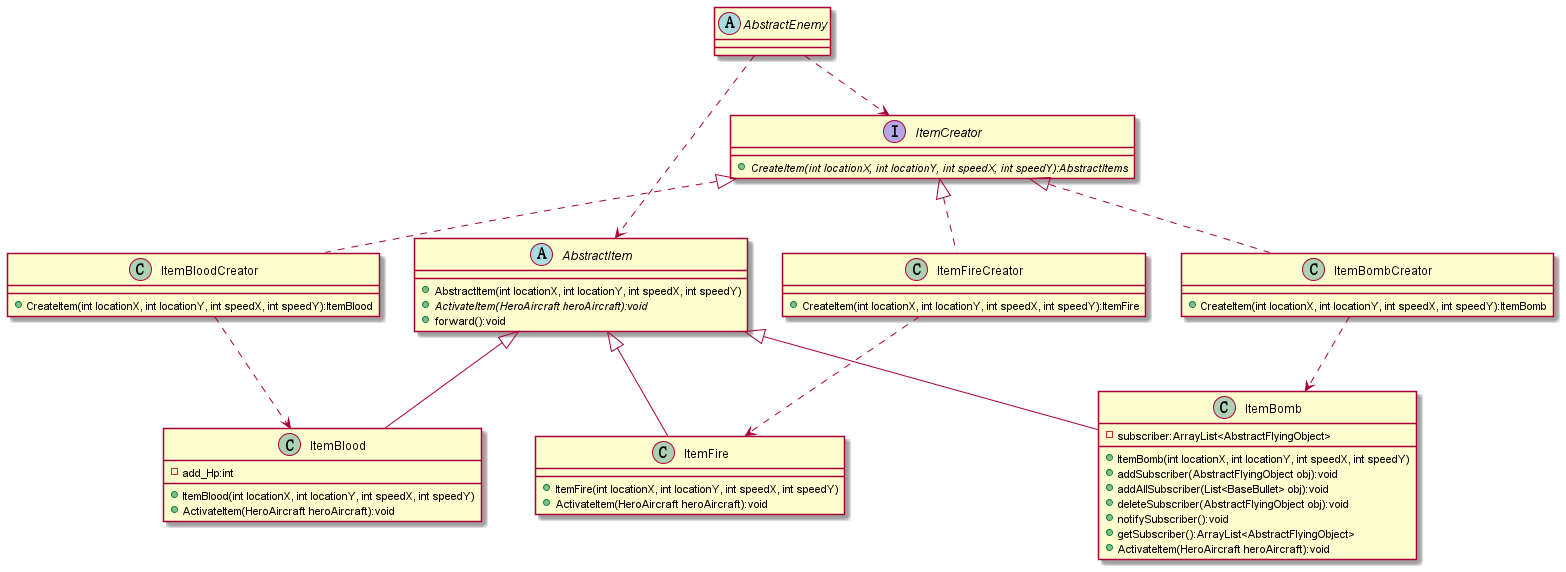

The diagram above was rendered by PlantUML. Its source (embedded in the PNG):
@startuml

abstract class AbstractEnemy{}

abstract class AbstractItem{
    + AbstractItem(int locationX, int locationY, int speedX, int speedY)
    + {abstract}ActivateItem(HeroAircraft heroAircraft):void
    + forward():void
}

interface ItemCreator{
    + {abstract}CreateItem(int locationX, int locationY, int speedX, int speedY):AbstractItems
}

AbstractEnemy ..> ItemCreator
AbstractEnemy ..> AbstractItem


ItemBloodCreator ..> ItemBlood
ItemFireCreator ..> ItemFire
ItemBombCreator ..> ItemBomb

class ItemBlood extends AbstractItem{
    - add_Hp:int
    + ItemBlood(int locationX, int locationY, int speedX, int speedY)
    + ActivateItem(HeroAircraft heroAircraft):void
}

class ItemFire extends AbstractItem{
    + ItemFire(int locationX, int locationY, int speedX, int speedY)
    + ActivateItem(HeroAircraft heroAircraft):void
}

class ItemBomb extends AbstractItem{
    - subscriber:ArrayList<AbstractFlyingObject>
    + ItemBomb(int locationX, int locationY, int speedX, int speedY)
    + addSubscriber(AbstractFlyingObject obj):void
    + addAllSubscriber(List<BaseBullet> obj):void
    + deleteSubscriber(AbstractFlyingObject obj):void
    + notifySubscriber():void
    + getSubscriber():ArrayList<AbstractFlyingObject>
    + ActivateItem(HeroAircraft heroAircraft):void
}

class ItemBloodCreator implements ItemCreator{
    + CreateItem(int locationX, int locationY, int speedX, int speedY):ItemBlood
}

class ItemFireCreator implements ItemCreator{
    + CreateItem(int locationX, int locationY, int speedX, int speedY):ItemFire
}

class ItemBombCreator implements ItemCreator{
    + CreateItem(int locationX, int locationY, int speedX, int speedY):ItemBomb
}

@enduml